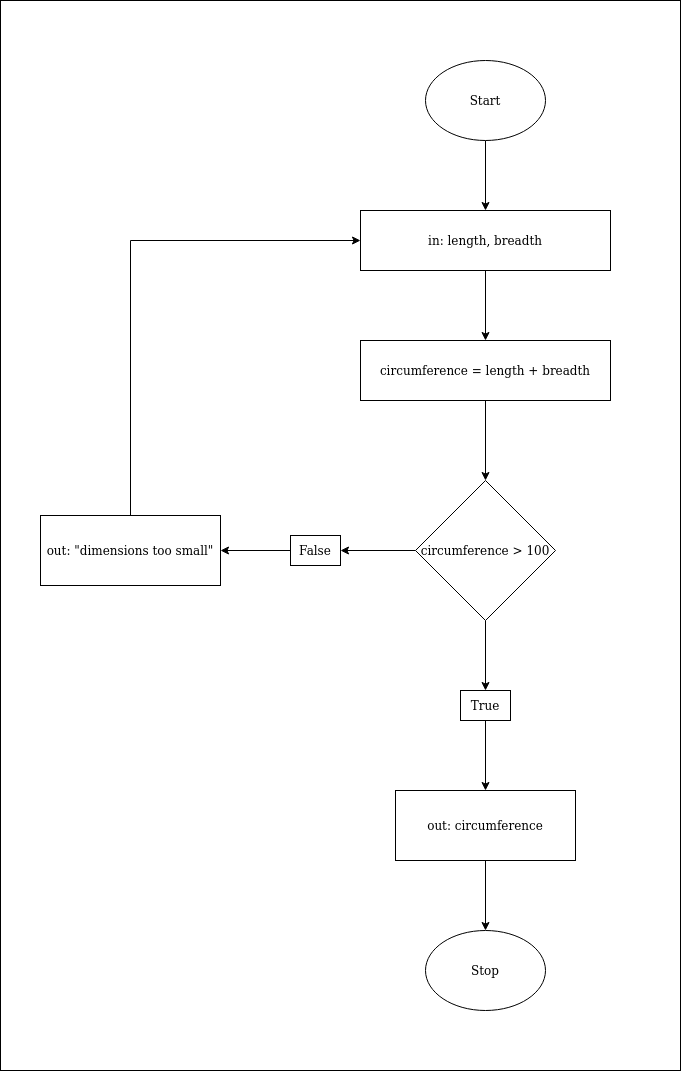

The diagram above was exported from draw.io. Its source (the exported page's mxGraphModel, read from the mxfile embedded in the PNG):
<mxGraphModel dx="1355" dy="1841" grid="1" gridSize="10" guides="1" tooltips="1" connect="1" arrows="1" fold="1" page="1" pageScale="1" pageWidth="850" pageHeight="1100" math="0" shadow="0">
  <root>
    <mxCell id="0" />
    <mxCell id="1" parent="0" />
    <mxCell id="S4Bbbqt-5XsqIfYSocAE-1" value="" style="rounded=0;whiteSpace=wrap;html=1;" parent="1" vertex="1">
      <mxGeometry x="200" y="-30" width="680" height="1070" as="geometry" />
    </mxCell>
    <mxCell id="vBcGCzcP3nlbiuUkQk6s-60" style="edgeStyle=orthogonalEdgeStyle;rounded=0;comic=0;jumpStyle=none;orthogonalLoop=1;jettySize=auto;html=1;shadow=0;startArrow=none;startFill=0;" parent="1" source="S4Bbbqt-5XsqIfYSocAE-2" target="vBcGCzcP3nlbiuUkQk6s-10" edge="1">
      <mxGeometry relative="1" as="geometry" />
    </mxCell>
    <mxCell id="S4Bbbqt-5XsqIfYSocAE-2" value="Start" style="ellipse;whiteSpace=wrap;html=1;" parent="1" vertex="1">
      <mxGeometry x="625" y="30" width="120" height="80" as="geometry" />
    </mxCell>
    <mxCell id="S4Bbbqt-5XsqIfYSocAE-10" value="Stop" style="ellipse;whiteSpace=wrap;html=1;" parent="1" vertex="1">
      <mxGeometry x="625" y="900" width="120" height="80" as="geometry" />
    </mxCell>
    <mxCell id="vBcGCzcP3nlbiuUkQk6s-61" style="edgeStyle=orthogonalEdgeStyle;rounded=0;comic=0;jumpStyle=none;orthogonalLoop=1;jettySize=auto;html=1;shadow=0;startArrow=none;startFill=0;" parent="1" source="vBcGCzcP3nlbiuUkQk6s-10" edge="1">
      <mxGeometry relative="1" as="geometry">
        <mxPoint x="685" y="310" as="targetPoint" />
      </mxGeometry>
    </mxCell>
    <mxCell id="vBcGCzcP3nlbiuUkQk6s-10" value="in: length, breadth" style="rounded=0;whiteSpace=wrap;html=1;" parent="1" vertex="1">
      <mxGeometry x="560" y="180" width="250" height="60" as="geometry" />
    </mxCell>
    <mxCell id="vBcGCzcP3nlbiuUkQk6s-106" style="edgeStyle=orthogonalEdgeStyle;rounded=0;comic=0;jumpStyle=none;orthogonalLoop=1;jettySize=auto;html=1;shadow=0;startArrow=none;startFill=0;exitX=0.5;exitY=1;exitDx=0;exitDy=0;" parent="1" source="vBcGCzcP3nlbiuUkQk6s-64" target="S4Bbbqt-5XsqIfYSocAE-10" edge="1">
      <mxGeometry relative="1" as="geometry">
        <mxPoint x="540" y="855" as="sourcePoint" />
      </mxGeometry>
    </mxCell>
    <mxCell id="fAl7XDL5yHOlv6SUN6VH-3" style="edgeStyle=orthogonalEdgeStyle;rounded=0;orthogonalLoop=1;jettySize=auto;html=1;" parent="1" source="oSI-C6VarfY9zOpxdQO3-2" target="fAl7XDL5yHOlv6SUN6VH-2" edge="1">
      <mxGeometry relative="1" as="geometry" />
    </mxCell>
    <mxCell id="oSI-C6VarfY9zOpxdQO3-2" value="circumference = length + breadth" style="rounded=0;whiteSpace=wrap;html=1;" parent="1" vertex="1">
      <mxGeometry x="560" y="310" width="250" height="60" as="geometry" />
    </mxCell>
    <mxCell id="vBcGCzcP3nlbiuUkQk6s-64" value="out: circumference" style="rounded=0;whiteSpace=wrap;html=1;" parent="1" vertex="1">
      <mxGeometry x="595" y="760" width="180" height="70" as="geometry" />
    </mxCell>
    <mxCell id="BatHkwXHWmvJ0aJA-Jxc-2" style="edgeStyle=orthogonalEdgeStyle;rounded=0;orthogonalLoop=1;jettySize=auto;html=1;" parent="1" source="fAl7XDL5yHOlv6SUN6VH-2" target="WGEkncnwHoXLBycs1_5c-1" edge="1">
      <mxGeometry relative="1" as="geometry" />
    </mxCell>
    <mxCell id="BatHkwXHWmvJ0aJA-Jxc-4" style="edgeStyle=orthogonalEdgeStyle;rounded=0;orthogonalLoop=1;jettySize=auto;html=1;" parent="1" source="fAl7XDL5yHOlv6SUN6VH-2" target="WGEkncnwHoXLBycs1_5c-3" edge="1">
      <mxGeometry relative="1" as="geometry" />
    </mxCell>
    <mxCell id="fAl7XDL5yHOlv6SUN6VH-2" value="circumference &amp;gt; 100" style="rhombus;whiteSpace=wrap;html=1;" parent="1" vertex="1">
      <mxGeometry x="615" y="450" width="140" height="140" as="geometry" />
    </mxCell>
    <mxCell id="fAl7XDL5yHOlv6SUN6VH-4" value="out: &quot;dimensions too small&quot;" style="rounded=0;whiteSpace=wrap;html=1;" parent="1" vertex="1">
      <mxGeometry x="240" y="485" width="180" height="70" as="geometry" />
    </mxCell>
    <mxCell id="fAl7XDL5yHOlv6SUN6VH-8" value="" style="endArrow=classic;html=1;entryX=0;entryY=0.5;entryDx=0;entryDy=0;exitX=0.5;exitY=0;exitDx=0;exitDy=0;rounded=0;" parent="1" source="fAl7XDL5yHOlv6SUN6VH-4" target="vBcGCzcP3nlbiuUkQk6s-10" edge="1">
      <mxGeometry width="50" height="50" relative="1" as="geometry">
        <mxPoint x="350" y="330" as="sourcePoint" />
        <mxPoint x="400" y="280" as="targetPoint" />
        <Array as="points">
          <mxPoint x="330" y="210" />
        </Array>
      </mxGeometry>
    </mxCell>
    <mxCell id="BatHkwXHWmvJ0aJA-Jxc-1" style="edgeStyle=orthogonalEdgeStyle;rounded=0;orthogonalLoop=1;jettySize=auto;html=1;entryX=1;entryY=0.5;entryDx=0;entryDy=0;" parent="1" source="WGEkncnwHoXLBycs1_5c-1" target="fAl7XDL5yHOlv6SUN6VH-4" edge="1">
      <mxGeometry relative="1" as="geometry" />
    </mxCell>
    <mxCell id="WGEkncnwHoXLBycs1_5c-1" value="False" style="rounded=0;whiteSpace=wrap;html=1;" parent="1" vertex="1">
      <mxGeometry x="490" y="505" width="50" height="30" as="geometry" />
    </mxCell>
    <mxCell id="BatHkwXHWmvJ0aJA-Jxc-5" style="edgeStyle=orthogonalEdgeStyle;rounded=0;orthogonalLoop=1;jettySize=auto;html=1;" parent="1" source="WGEkncnwHoXLBycs1_5c-3" target="vBcGCzcP3nlbiuUkQk6s-64" edge="1">
      <mxGeometry relative="1" as="geometry" />
    </mxCell>
    <mxCell id="WGEkncnwHoXLBycs1_5c-3" value="True" style="rounded=0;whiteSpace=wrap;html=1;" parent="1" vertex="1">
      <mxGeometry x="660" y="660" width="50" height="30" as="geometry" />
    </mxCell>
  </root>
</mxGraphModel>